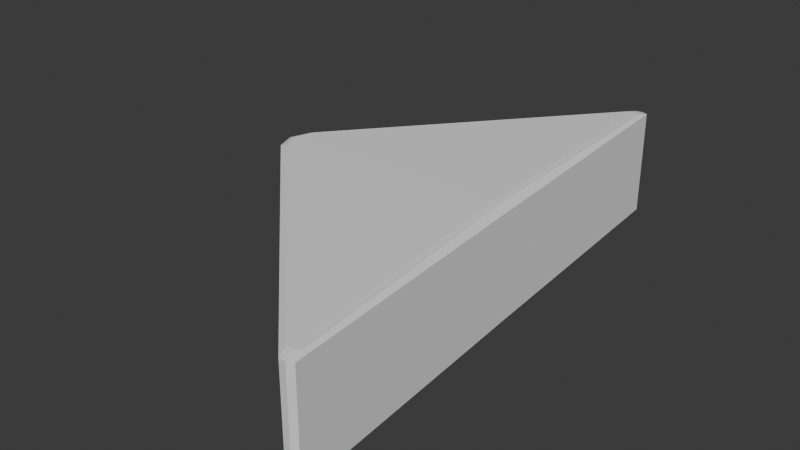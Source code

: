 # Source: Bumper.blend  (saved by Blender 4.0.36; exported with 4.5.12 LTS)
import bpy
from mathutils import Matrix  # noqa: F401  (used for matrix-valued properties, if any)

bpy.ops.wm.read_factory_settings(use_empty=True)
scene = bpy.context.scene
scene.name = 'Scene'

# ---- collections
col_collection = bpy.data.collections.new('Collection'); scene.collection.children.link(col_collection)

# ---- world
world_world = bpy.data.worlds.new('World'); scene.world = world_world
world_world.use_nodes = True; world_world.node_tree.nodes.clear()
_N = world_world.node_tree.nodes; _L = world_world.node_tree.links
n0 = _N.new('ShaderNodeOutputWorld'); n0.name = 'World Output'; n0.location = (300, 300)
n1 = _N.new('ShaderNodeBackground'); n1.name = 'Background'; n1.location = (10, 300)
n1.inputs[0].default_value = (0.05088, 0.05088, 0.05088, 1.0)
_L.new(n1.outputs[0], n0.inputs[0])
n0.is_active_output = True
world_world.color = (0.05088, 0.05088, 0.05088)
world_world.use_sun_shadow = False
world_world.sun_shadow_jitter_overblur = 0.0

# ---- meshes
me_cube_001 = bpy.data.meshes.new('Cube.001')
me_cube_001.from_pydata([(-1.026, 0.001245, 0.0), (-0.9854, 0.001317, 0.6393), (0.5713, -1.581, 0.0), (0.5482, -1.517, 0.6393), (0.4516, 0.001245, 0.0), (0.4334, 0.001317, 0.6393), (-0.985, -0.1151, 0.0), (-0.9457, -0.1103, 0.6393), (0.4962, -1.596, 0.0), (0.367, 0.001245, 0.0), (0.367, 0.001245, 0.6626), (0.4762, -1.532, 0.6393), (0.3394, 1.596, 0.0), (0.3257, 1.532, 0.6393), (-0.985, 0.1176, 0.0), (-0.9457, 0.113, 0.6393), (0.2612, 1.599, 0.0), (0.2506, 1.535, 0.6393), (0.5374, -1.6, 0.0), (0.4093, 0.001245, 0.0), (0.4093, 0.001245, 0.6575), (0.5157, -1.536, 0.6393), (0.3024, 1.608, 0.0), (0.2902, 1.544, 0.6393), (-1.026, 0.001245, 0.6249), (0.5713, -1.581, 0.6249), (0.4516, 0.001245, 0.6249), (-0.985, -0.1151, 0.6249), (0.4962, -1.596, 0.6249), (0.3394, 1.596, 0.6249), (-0.985, 0.1176, 0.6249), (0.2612, 1.599, 0.6249), (0.3024, 1.608, 0.6249), (0.5374, -1.6, 0.6249)], [], [(26, 5, 3, 25), (27, 7, 1, 24), (11, 10, 1, 7), (8, 6, 0, 9), (28, 11, 7, 27), (33, 21, 11, 28), (18, 8, 9, 19), (21, 20, 10, 11), (26, 29, 13, 5), (30, 24, 1, 15), (17, 15, 1, 10), (16, 9, 0, 14), (31, 30, 15, 17), (32, 31, 17, 23), (22, 19, 9, 16), (23, 17, 10, 20), (13, 23, 20, 5), (12, 4, 19, 22), (29, 32, 23, 13), (3, 5, 20, 21), (2, 18, 19, 4), (25, 3, 21, 33), (2, 25, 33, 18), (12, 22, 32, 29), (22, 16, 31, 32), (16, 14, 30, 31), (14, 0, 24, 30), (4, 12, 29, 26), (18, 33, 28, 8), (8, 28, 27, 6), (6, 27, 24, 0), (4, 26, 25, 2)])
_uv = me_cube_001.uv_layers.new(name='UVMap')
_uv.uv.foreach_set('vector', [0.6147, 0.625, 0.625, 0.625, 0.625, 0.75, 0.6147, 0.75, 0.6147, 0.9827, 0.625, 0.9827, 0.625, 1.0, 0.6147, 1.0, 0.625, 0.7623, 0.625, 0.6448, 0.625, 1.0, 0.625, 0.9827, 0.375, 0.7623, 0.375, 0.9827, 0.375, 1.0, 0.375, 0.6448, 0.6147, 0.7623, 0.625, 0.7623, 0.625, 0.9827, 0.6147, 0.9827, 0.6147, 0.7561, 0.625, 0.7561, 0.625, 0.7623, 0.6147, 0.7623, 0.375, 0.7561, 0.375, 0.7623, 0.375, 0.6448, 0.375, 0.6349, 0.625, 0.7561, 0.625, 0.6349, 0.625, 0.6448, 0.625, 0.7623, 0.6147, 0.625, 0.6147, 0.75, 0.625, 0.75, 0.625, 0.625, 0.6147, 0.9827, 0.6147, 1.0, 0.625, 1.0, 0.625, 0.9827, 0.625, 0.7623, 0.625, 0.9827, 0.625, 1.0, 0.625, 0.6448, 0.375, 0.7623, 0.375, 0.6448, 0.375, 1.0, 0.375, 0.9827, 0.6147, 0.7623, 0.6147, 0.9827, 0.625, 0.9827, 0.625, 0.7623, 0.6147, 0.7561, 0.6147, 0.7623, 0.625, 0.7623, 0.625, 0.7561, 0.375, 0.7561, 0.375, 0.6349, 0.375, 0.6448, 0.375, 0.7623, 0.625, 0.7561, 0.625, 0.7623, 0.625, 0.6448, 0.625, 0.6349, 0.625, 0.75, 0.625, 0.7561, 0.625, 0.6349, 0.625, 0.625, 0.375, 0.75, 0.375, 0.625, 0.375, 0.6349, 0.375, 0.7561, 0.6147, 0.75, 0.6147, 0.7561, 0.625, 0.7561, 0.625, 0.75, 0.625, 0.75, 0.625, 0.625, 0.625, 0.6349, 0.625, 0.7561, 0.375, 0.75, 0.375, 0.7561, 0.375, 0.6349, 0.375, 0.625, 0.6147, 0.75, 0.625, 0.75, 0.625, 0.7561, 0.6147, 0.7561, 0.375, 0.75, 0.6147, 0.75, 0.6147, 0.7561, 0.375, 0.7561, 0.375, 0.75, 0.375, 0.7561, 0.6147, 0.7561, 0.6147, 0.75, 0.375, 0.7561, 0.375, 0.7623, 0.6147, 0.7623, 0.6147, 0.7561, 0.375, 0.7623, 0.375, 0.9827, 0.6147, 0.9827, 0.6147, 0.7623, 0.375, 0.9827, 0.375, 1.0, 0.6147, 1.0, 0.6147, 0.9827, 0.375, 0.625, 0.375, 0.75, 0.6147, 0.75, 0.6147, 0.625, 0.375, 0.7561, 0.6147, 0.7561, 0.6147, 0.7623, 0.375, 0.7623, 0.375, 0.7623, 0.6147, 0.7623, 0.6147, 0.9827, 0.375, 0.9827, 0.375, 0.9827, 0.6147, 0.9827, 0.6147, 1.0, 0.375, 1.0, 0.375, 0.625, 0.6147, 0.625, 0.6147, 0.75, 0.375, 0.75])
me_cube_001.update()

# ---- objects
ob_cube = bpy.data.objects.new('Cube', me_cube_001)

# ---- transforms, parenting, visibility, modifiers, constraints
ob_cube.location = (0.0, 0.0, 0.0)

# ---- collection membership
col_collection.objects.link(ob_cube)

# ---- scene / render settings (as saved in the file)
scene.frame_start = 1; scene.frame_end = 250; scene.frame_set(1)
scene.render.engine = 'BLENDER_EEVEE_NEXT'
scene.cycles.sampling_pattern = 'TABULATED_SOBOL'
bpy.context.view_layer.update()

# ---- added for rendering (the .blend has no active camera and no usable light): camera, sun
cam_auto = bpy.data.cameras.new('AutoCamera')
cam_auto.lens = 50.0
cam_auto.sensor_width = 36.0
cam_auto.clip_end = 1000.0
ob_auto_camera = bpy.data.objects.new('AutoCamera', cam_auto)
scene.collection.objects.link(ob_auto_camera)
ob_auto_camera.location = (3.1447, -4.04287, 3.0291)
ob_auto_camera.rotation_euler = (1.09748, -7.21219e-08, 0.694738)
scene.camera = ob_auto_camera
light_auto_sun = bpy.data.lights.new('AutoSun', 'SUN')
light_auto_sun.energy = 3.0
light_auto_sun.angle = 0.0523599
ob_auto_sun = bpy.data.objects.new('AutoSun', light_auto_sun)
scene.collection.objects.link(ob_auto_sun)
ob_auto_sun.rotation_euler = (0.872665, 0.174533, 0.523599)
bpy.context.view_layer.update()
